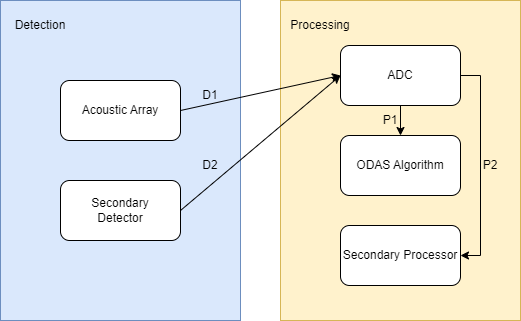

The diagram above was exported from draw.io. Its source (the exported page's mxGraphModel, read from the mxfile embedded in the PNG):
<mxGraphModel dx="1242" dy="637" grid="1" gridSize="10" guides="1" tooltips="1" connect="1" arrows="1" fold="1" page="1" pageScale="1" pageWidth="827" pageHeight="1169" math="0" shadow="0">
  <root>
    <mxCell id="WIyWlLk6GJQsqaUBKTNV-0" />
    <mxCell id="WIyWlLk6GJQsqaUBKTNV-1" parent="WIyWlLk6GJQsqaUBKTNV-0" />
    <mxCell id="xY3admq1isYl6LyZCa86-0" value="" style="rounded=0;whiteSpace=wrap;html=1;fillColor=#dae8fc;strokeColor=#6c8ebf;" parent="WIyWlLk6GJQsqaUBKTNV-1" vertex="1">
      <mxGeometry x="120" y="120" width="240" height="320" as="geometry" />
    </mxCell>
    <mxCell id="xY3admq1isYl6LyZCa86-2" value="Detection" style="text;html=1;strokeColor=none;fillColor=none;align=center;verticalAlign=middle;whiteSpace=wrap;rounded=0;" parent="WIyWlLk6GJQsqaUBKTNV-1" vertex="1">
      <mxGeometry x="130" y="130" width="60" height="30" as="geometry" />
    </mxCell>
    <mxCell id="xY3admq1isYl6LyZCa86-8" value="" style="rounded=0;whiteSpace=wrap;html=1;fillColor=#fff2cc;strokeColor=#d6b656;" parent="WIyWlLk6GJQsqaUBKTNV-1" vertex="1">
      <mxGeometry x="400" y="120" width="240" height="320" as="geometry" />
    </mxCell>
    <mxCell id="xY3admq1isYl6LyZCa86-9" value="Processing" style="text;html=1;strokeColor=none;fillColor=none;align=center;verticalAlign=middle;whiteSpace=wrap;rounded=0;" parent="WIyWlLk6GJQsqaUBKTNV-1" vertex="1">
      <mxGeometry x="410" y="130" width="60" height="30" as="geometry" />
    </mxCell>
    <mxCell id="EOBw2gC_Zxr1AGlQNgc3-7" style="edgeStyle=orthogonalEdgeStyle;rounded=0;orthogonalLoop=1;jettySize=auto;html=1;entryX=1;entryY=0.5;entryDx=0;entryDy=0;" edge="1" parent="WIyWlLk6GJQsqaUBKTNV-1" source="xY3admq1isYl6LyZCa86-10" target="EOBw2gC_Zxr1AGlQNgc3-5">
      <mxGeometry relative="1" as="geometry">
        <Array as="points">
          <mxPoint x="600" y="195" />
          <mxPoint x="600" y="375" />
        </Array>
      </mxGeometry>
    </mxCell>
    <mxCell id="EOBw2gC_Zxr1AGlQNgc3-9" style="edgeStyle=orthogonalEdgeStyle;rounded=0;orthogonalLoop=1;jettySize=auto;html=1;entryX=0.5;entryY=0;entryDx=0;entryDy=0;" edge="1" parent="WIyWlLk6GJQsqaUBKTNV-1" source="xY3admq1isYl6LyZCa86-10" target="EOBw2gC_Zxr1AGlQNgc3-6">
      <mxGeometry relative="1" as="geometry" />
    </mxCell>
    <mxCell id="xY3admq1isYl6LyZCa86-10" value="" style="rounded=1;whiteSpace=wrap;html=1;" parent="WIyWlLk6GJQsqaUBKTNV-1" vertex="1">
      <mxGeometry x="460" y="165" width="120" height="60" as="geometry" />
    </mxCell>
    <mxCell id="xY3admq1isYl6LyZCa86-12" value="ADC" style="text;html=1;strokeColor=none;fillColor=none;align=center;verticalAlign=middle;whiteSpace=wrap;rounded=0;" parent="WIyWlLk6GJQsqaUBKTNV-1" vertex="1">
      <mxGeometry x="490" y="180" width="60" height="30" as="geometry" />
    </mxCell>
    <mxCell id="EOBw2gC_Zxr1AGlQNgc3-0" value="" style="rounded=1;whiteSpace=wrap;html=1;" vertex="1" parent="WIyWlLk6GJQsqaUBKTNV-1">
      <mxGeometry x="180" y="300" width="120" height="60" as="geometry" />
    </mxCell>
    <mxCell id="xY3admq1isYl6LyZCa86-19" value="Secondary Detector" style="text;html=1;strokeColor=none;fillColor=none;align=center;verticalAlign=middle;whiteSpace=wrap;rounded=0;" parent="WIyWlLk6GJQsqaUBKTNV-1" vertex="1">
      <mxGeometry x="210" y="315" width="60" height="30" as="geometry" />
    </mxCell>
    <mxCell id="EOBw2gC_Zxr1AGlQNgc3-2" value="Acoustic Array" style="rounded=1;whiteSpace=wrap;html=1;" vertex="1" parent="WIyWlLk6GJQsqaUBKTNV-1">
      <mxGeometry x="180" y="200" width="120" height="60" as="geometry" />
    </mxCell>
    <mxCell id="EOBw2gC_Zxr1AGlQNgc3-3" value="" style="endArrow=classic;html=1;rounded=0;exitX=1;exitY=0.5;exitDx=0;exitDy=0;entryX=0;entryY=0.5;entryDx=0;entryDy=0;" edge="1" parent="WIyWlLk6GJQsqaUBKTNV-1" source="EOBw2gC_Zxr1AGlQNgc3-0" target="xY3admq1isYl6LyZCa86-10">
      <mxGeometry width="50" height="50" relative="1" as="geometry">
        <mxPoint x="390" y="350" as="sourcePoint" />
        <mxPoint x="440" y="300" as="targetPoint" />
      </mxGeometry>
    </mxCell>
    <mxCell id="EOBw2gC_Zxr1AGlQNgc3-4" value="" style="endArrow=classic;html=1;rounded=0;exitX=1;exitY=0.5;exitDx=0;exitDy=0;entryX=0;entryY=0.5;entryDx=0;entryDy=0;" edge="1" parent="WIyWlLk6GJQsqaUBKTNV-1" source="EOBw2gC_Zxr1AGlQNgc3-2" target="xY3admq1isYl6LyZCa86-10">
      <mxGeometry width="50" height="50" relative="1" as="geometry">
        <mxPoint x="390" y="350" as="sourcePoint" />
        <mxPoint x="440" y="300" as="targetPoint" />
      </mxGeometry>
    </mxCell>
    <mxCell id="EOBw2gC_Zxr1AGlQNgc3-5" value="Secondary Processor" style="rounded=1;whiteSpace=wrap;html=1;" vertex="1" parent="WIyWlLk6GJQsqaUBKTNV-1">
      <mxGeometry x="460" y="345" width="120" height="60" as="geometry" />
    </mxCell>
    <mxCell id="EOBw2gC_Zxr1AGlQNgc3-6" value="ODAS Algorithm" style="rounded=1;whiteSpace=wrap;html=1;" vertex="1" parent="WIyWlLk6GJQsqaUBKTNV-1">
      <mxGeometry x="460" y="255" width="120" height="60" as="geometry" />
    </mxCell>
    <mxCell id="EOBw2gC_Zxr1AGlQNgc3-10" value="D2" style="text;html=1;strokeColor=none;fillColor=none;align=center;verticalAlign=middle;whiteSpace=wrap;rounded=0;" vertex="1" parent="WIyWlLk6GJQsqaUBKTNV-1">
      <mxGeometry x="300" y="270" width="60" height="30" as="geometry" />
    </mxCell>
    <mxCell id="EOBw2gC_Zxr1AGlQNgc3-11" value="D1" style="text;html=1;strokeColor=none;fillColor=none;align=center;verticalAlign=middle;whiteSpace=wrap;rounded=0;" vertex="1" parent="WIyWlLk6GJQsqaUBKTNV-1">
      <mxGeometry x="300" y="200" width="60" height="30" as="geometry" />
    </mxCell>
    <mxCell id="EOBw2gC_Zxr1AGlQNgc3-12" value="P2" style="text;html=1;strokeColor=none;fillColor=none;align=center;verticalAlign=middle;whiteSpace=wrap;rounded=0;" vertex="1" parent="WIyWlLk6GJQsqaUBKTNV-1">
      <mxGeometry x="580" y="270" width="60" height="30" as="geometry" />
    </mxCell>
    <mxCell id="EOBw2gC_Zxr1AGlQNgc3-13" value="P1" style="text;html=1;strokeColor=none;fillColor=none;align=center;verticalAlign=middle;whiteSpace=wrap;rounded=0;" vertex="1" parent="WIyWlLk6GJQsqaUBKTNV-1">
      <mxGeometry x="480" y="225" width="60" height="30" as="geometry" />
    </mxCell>
  </root>
</mxGraphModel>